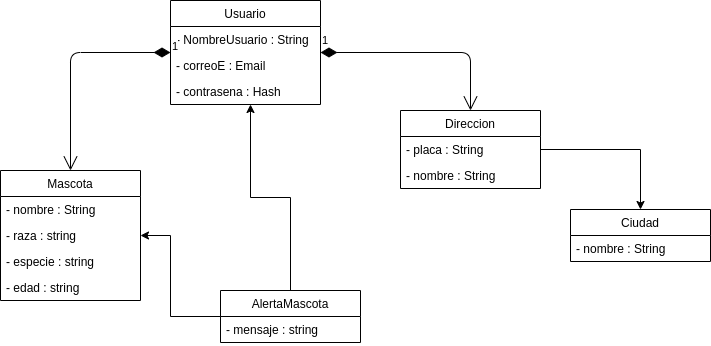

The diagram above was exported from draw.io. Its source (the exported page's mxGraphModel, read from the mxfile embedded in the PNG):
<mxGraphModel dx="1355" dy="725" grid="1" gridSize="10" guides="1" tooltips="1" connect="1" arrows="1" fold="1" page="1" pageScale="1" pageWidth="827" pageHeight="1169" math="0" shadow="0">
  <root>
    <mxCell id="0" />
    <mxCell id="1" parent="0" />
    <mxCell id="z6nfdU5Hs52B5MB3vNQa-5" value="Usuario" style="swimlane;fontStyle=0;childLayout=stackLayout;horizontal=1;startSize=26;fillColor=none;horizontalStack=0;resizeParent=1;resizeParentMax=0;resizeLast=0;collapsible=1;marginBottom=0;" vertex="1" parent="1">
      <mxGeometry x="340" y="70" width="150" height="104" as="geometry" />
    </mxCell>
    <mxCell id="z6nfdU5Hs52B5MB3vNQa-6" value="- NombreUsuario : String" style="text;strokeColor=none;fillColor=none;align=left;verticalAlign=top;spacingLeft=4;spacingRight=4;overflow=hidden;rotatable=0;points=[[0,0.5],[1,0.5]];portConstraint=eastwest;" vertex="1" parent="z6nfdU5Hs52B5MB3vNQa-5">
      <mxGeometry y="26" width="150" height="26" as="geometry" />
    </mxCell>
    <mxCell id="z6nfdU5Hs52B5MB3vNQa-7" value="- correoE : Email" style="text;strokeColor=none;fillColor=none;align=left;verticalAlign=top;spacingLeft=4;spacingRight=4;overflow=hidden;rotatable=0;points=[[0,0.5],[1,0.5]];portConstraint=eastwest;" vertex="1" parent="z6nfdU5Hs52B5MB3vNQa-5">
      <mxGeometry y="52" width="150" height="26" as="geometry" />
    </mxCell>
    <mxCell id="z6nfdU5Hs52B5MB3vNQa-8" value="- contrasena : Hash" style="text;strokeColor=none;fillColor=none;align=left;verticalAlign=top;spacingLeft=4;spacingRight=4;overflow=hidden;rotatable=0;points=[[0,0.5],[1,0.5]];portConstraint=eastwest;" vertex="1" parent="z6nfdU5Hs52B5MB3vNQa-5">
      <mxGeometry y="78" width="150" height="26" as="geometry" />
    </mxCell>
    <mxCell id="z6nfdU5Hs52B5MB3vNQa-26" style="edgeStyle=orthogonalEdgeStyle;rounded=0;orthogonalLoop=1;jettySize=auto;html=1;entryX=0.5;entryY=0;entryDx=0;entryDy=0;" edge="1" parent="1" source="z6nfdU5Hs52B5MB3vNQa-14" target="z6nfdU5Hs52B5MB3vNQa-18">
      <mxGeometry relative="1" as="geometry" />
    </mxCell>
    <mxCell id="z6nfdU5Hs52B5MB3vNQa-14" value="Direccion" style="swimlane;fontStyle=0;childLayout=stackLayout;horizontal=1;startSize=26;fillColor=none;horizontalStack=0;resizeParent=1;resizeParentMax=0;resizeLast=0;collapsible=1;marginBottom=0;" vertex="1" parent="1">
      <mxGeometry x="570" y="180" width="140" height="78" as="geometry" />
    </mxCell>
    <mxCell id="z6nfdU5Hs52B5MB3vNQa-16" value="- placa : String" style="text;strokeColor=none;fillColor=none;align=left;verticalAlign=top;spacingLeft=4;spacingRight=4;overflow=hidden;rotatable=0;points=[[0,0.5],[1,0.5]];portConstraint=eastwest;" vertex="1" parent="z6nfdU5Hs52B5MB3vNQa-14">
      <mxGeometry y="26" width="140" height="26" as="geometry" />
    </mxCell>
    <mxCell id="z6nfdU5Hs52B5MB3vNQa-22" value="- nombre : String" style="text;strokeColor=none;fillColor=none;align=left;verticalAlign=top;spacingLeft=4;spacingRight=4;overflow=hidden;rotatable=0;points=[[0,0.5],[1,0.5]];portConstraint=eastwest;" vertex="1" parent="z6nfdU5Hs52B5MB3vNQa-14">
      <mxGeometry y="52" width="140" height="26" as="geometry" />
    </mxCell>
    <mxCell id="z6nfdU5Hs52B5MB3vNQa-10" value="Mascota" style="swimlane;fontStyle=0;childLayout=stackLayout;horizontal=1;startSize=26;fillColor=none;horizontalStack=0;resizeParent=1;resizeParentMax=0;resizeLast=0;collapsible=1;marginBottom=0;" vertex="1" parent="1">
      <mxGeometry x="170" y="240" width="140" height="130" as="geometry" />
    </mxCell>
    <mxCell id="z6nfdU5Hs52B5MB3vNQa-11" value="- nombre : String" style="text;strokeColor=none;fillColor=none;align=left;verticalAlign=top;spacingLeft=4;spacingRight=4;overflow=hidden;rotatable=0;points=[[0,0.5],[1,0.5]];portConstraint=eastwest;" vertex="1" parent="z6nfdU5Hs52B5MB3vNQa-10">
      <mxGeometry y="26" width="140" height="26" as="geometry" />
    </mxCell>
    <mxCell id="z6nfdU5Hs52B5MB3vNQa-12" value="- raza : string" style="text;strokeColor=none;fillColor=none;align=left;verticalAlign=top;spacingLeft=4;spacingRight=4;overflow=hidden;rotatable=0;points=[[0,0.5],[1,0.5]];portConstraint=eastwest;" vertex="1" parent="z6nfdU5Hs52B5MB3vNQa-10">
      <mxGeometry y="52" width="140" height="26" as="geometry" />
    </mxCell>
    <mxCell id="z6nfdU5Hs52B5MB3vNQa-23" value="- especie : string" style="text;strokeColor=none;fillColor=none;align=left;verticalAlign=top;spacingLeft=4;spacingRight=4;overflow=hidden;rotatable=0;points=[[0,0.5],[1,0.5]];portConstraint=eastwest;" vertex="1" parent="z6nfdU5Hs52B5MB3vNQa-10">
      <mxGeometry y="78" width="140" height="26" as="geometry" />
    </mxCell>
    <mxCell id="z6nfdU5Hs52B5MB3vNQa-13" value="- edad : string" style="text;strokeColor=none;fillColor=none;align=left;verticalAlign=top;spacingLeft=4;spacingRight=4;overflow=hidden;rotatable=0;points=[[0,0.5],[1,0.5]];portConstraint=eastwest;" vertex="1" parent="z6nfdU5Hs52B5MB3vNQa-10">
      <mxGeometry y="104" width="140" height="26" as="geometry" />
    </mxCell>
    <mxCell id="z6nfdU5Hs52B5MB3vNQa-24" value="1" style="endArrow=open;html=1;endSize=12;startArrow=diamondThin;startSize=14;startFill=1;edgeStyle=orthogonalEdgeStyle;align=left;verticalAlign=bottom;entryX=0.5;entryY=0;entryDx=0;entryDy=0;" edge="1" parent="1" source="z6nfdU5Hs52B5MB3vNQa-5" target="z6nfdU5Hs52B5MB3vNQa-10">
      <mxGeometry x="-1" y="3" relative="1" as="geometry">
        <mxPoint x="120" y="170" as="sourcePoint" />
        <mxPoint x="280" y="170" as="targetPoint" />
      </mxGeometry>
    </mxCell>
    <mxCell id="z6nfdU5Hs52B5MB3vNQa-25" value="1" style="endArrow=open;html=1;endSize=12;startArrow=diamondThin;startSize=14;startFill=1;edgeStyle=orthogonalEdgeStyle;align=left;verticalAlign=bottom;entryX=0.5;entryY=0;entryDx=0;entryDy=0;" edge="1" parent="1" source="z6nfdU5Hs52B5MB3vNQa-5" target="z6nfdU5Hs52B5MB3vNQa-14">
      <mxGeometry x="-1" y="3" relative="1" as="geometry">
        <mxPoint x="530" y="90" as="sourcePoint" />
        <mxPoint x="690" y="90" as="targetPoint" />
      </mxGeometry>
    </mxCell>
    <mxCell id="z6nfdU5Hs52B5MB3vNQa-18" value="Ciudad" style="swimlane;fontStyle=0;childLayout=stackLayout;horizontal=1;startSize=26;fillColor=none;horizontalStack=0;resizeParent=1;resizeParentMax=0;resizeLast=0;collapsible=1;marginBottom=0;" vertex="1" parent="1">
      <mxGeometry x="740" y="279" width="140" height="52" as="geometry" />
    </mxCell>
    <mxCell id="z6nfdU5Hs52B5MB3vNQa-19" value="- nombre : String" style="text;strokeColor=none;fillColor=none;align=left;verticalAlign=top;spacingLeft=4;spacingRight=4;overflow=hidden;rotatable=0;points=[[0,0.5],[1,0.5]];portConstraint=eastwest;" vertex="1" parent="z6nfdU5Hs52B5MB3vNQa-18">
      <mxGeometry y="26" width="140" height="26" as="geometry" />
    </mxCell>
    <mxCell id="z6nfdU5Hs52B5MB3vNQa-31" style="edgeStyle=orthogonalEdgeStyle;rounded=0;orthogonalLoop=1;jettySize=auto;html=1;entryX=1;entryY=0.5;entryDx=0;entryDy=0;" edge="1" parent="1" source="z6nfdU5Hs52B5MB3vNQa-27" target="z6nfdU5Hs52B5MB3vNQa-12">
      <mxGeometry relative="1" as="geometry">
        <Array as="points">
          <mxPoint x="340" y="386" />
          <mxPoint x="340" y="305" />
        </Array>
      </mxGeometry>
    </mxCell>
    <mxCell id="z6nfdU5Hs52B5MB3vNQa-32" style="edgeStyle=orthogonalEdgeStyle;rounded=0;orthogonalLoop=1;jettySize=auto;html=1;" edge="1" parent="1" source="z6nfdU5Hs52B5MB3vNQa-27" target="z6nfdU5Hs52B5MB3vNQa-8">
      <mxGeometry relative="1" as="geometry">
        <Array as="points">
          <mxPoint x="460" y="267" />
          <mxPoint x="420" y="267" />
        </Array>
      </mxGeometry>
    </mxCell>
    <mxCell id="z6nfdU5Hs52B5MB3vNQa-27" value="AlertaMascota" style="swimlane;fontStyle=0;childLayout=stackLayout;horizontal=1;startSize=26;fillColor=none;horizontalStack=0;resizeParent=1;resizeParentMax=0;resizeLast=0;collapsible=1;marginBottom=0;" vertex="1" parent="1">
      <mxGeometry x="390" y="360" width="140" height="52" as="geometry" />
    </mxCell>
    <mxCell id="z6nfdU5Hs52B5MB3vNQa-28" value="- mensaje : string" style="text;strokeColor=none;fillColor=none;align=left;verticalAlign=top;spacingLeft=4;spacingRight=4;overflow=hidden;rotatable=0;points=[[0,0.5],[1,0.5]];portConstraint=eastwest;" vertex="1" parent="z6nfdU5Hs52B5MB3vNQa-27">
      <mxGeometry y="26" width="140" height="26" as="geometry" />
    </mxCell>
  </root>
</mxGraphModel>